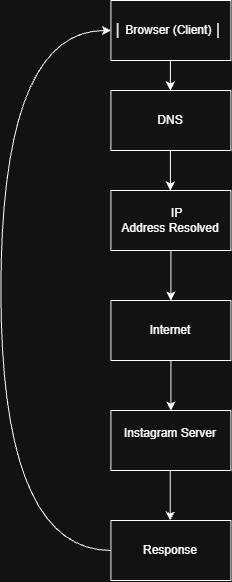

The diagram above was exported from draw.io. Its source (the exported page's mxGraphModel, read from the mxfile embedded in the PNG):
<mxGraphModel dx="1717" dy="937" grid="1" gridSize="10" guides="1" tooltips="1" connect="1" arrows="1" fold="1" page="1" pageScale="1" pageWidth="850" pageHeight="1100" math="0" shadow="0">
  <root>
    <mxCell id="0" />
    <mxCell id="1" parent="0" />
    <mxCell id="wLiJt-X1XLpGdjeVoi4S-1" parent="1" style="rounded=0;whiteSpace=wrap;html=1;" value="│   Browser (Client)  │&amp;nbsp;" vertex="1">
      <mxGeometry height="60" width="120" x="380" y="20" as="geometry" />
    </mxCell>
    <mxCell id="wLiJt-X1XLpGdjeVoi4S-2" edge="1" parent="1" style="endArrow=classic;html=1;rounded=0;" value="">
      <mxGeometry height="50" relative="1" width="50" as="geometry">
        <mxPoint x="439.5" y="80" as="sourcePoint" />
        <mxPoint x="439.5" y="110" as="targetPoint" />
      </mxGeometry>
    </mxCell>
    <mxCell id="wLiJt-X1XLpGdjeVoi4S-3" parent="1" style="rounded=0;whiteSpace=wrap;html=1;" value="DNS" vertex="1">
      <mxGeometry height="60" width="120" x="380" y="110" as="geometry" />
    </mxCell>
    <mxCell id="wLiJt-X1XLpGdjeVoi4S-4" edge="1" parent="1" style="endArrow=classic;html=1;rounded=0;" value="">
      <mxGeometry height="50" relative="1" width="50" as="geometry">
        <mxPoint x="439.5" y="170" as="sourcePoint" />
        <mxPoint x="439.5" y="210" as="targetPoint" />
      </mxGeometry>
    </mxCell>
    <mxCell id="wLiJt-X1XLpGdjeVoi4S-5" parent="1" style="rounded=0;whiteSpace=wrap;html=1;" value="&amp;nbsp; &amp;nbsp; IP Address&amp;nbsp;Resolved" vertex="1">
      <mxGeometry height="60" width="120" x="380" y="210" as="geometry" />
    </mxCell>
    <mxCell id="wLiJt-X1XLpGdjeVoi4S-7" edge="1" parent="1" source="wLiJt-X1XLpGdjeVoi4S-5" style="endArrow=classic;html=1;rounded=0;exitX=0.5;exitY=1;exitDx=0;exitDy=0;" value="">
      <mxGeometry height="50" relative="1" width="50" as="geometry">
        <mxPoint x="430" y="300" as="sourcePoint" />
        <mxPoint x="440" y="320" as="targetPoint" />
      </mxGeometry>
    </mxCell>
    <mxCell id="wLiJt-X1XLpGdjeVoi4S-8" parent="1" style="rounded=0;whiteSpace=wrap;html=1;" value="Internet" vertex="1">
      <mxGeometry height="60" width="120" x="380" y="320" as="geometry" />
    </mxCell>
    <mxCell id="wLiJt-X1XLpGdjeVoi4S-10" edge="1" parent="1" style="endArrow=classic;html=1;rounded=0;" value="">
      <mxGeometry height="50" relative="1" width="50" as="geometry">
        <mxPoint x="440" y="380" as="sourcePoint" />
        <mxPoint x="440" y="430" as="targetPoint" />
      </mxGeometry>
    </mxCell>
    <mxCell id="wLiJt-X1XLpGdjeVoi4S-11" parent="1" style="rounded=0;whiteSpace=wrap;html=1;" value="&#10;Instagram Server&#10;&#10;" vertex="1">
      <mxGeometry height="60" width="120" x="380" y="430" as="geometry" />
    </mxCell>
    <mxCell id="wLiJt-X1XLpGdjeVoi4S-12" edge="1" parent="1" style="endArrow=classic;html=1;rounded=0;" value="">
      <mxGeometry height="50" relative="1" width="50" as="geometry">
        <mxPoint x="439.37" y="490" as="sourcePoint" />
        <mxPoint x="439.37" y="540" as="targetPoint" />
      </mxGeometry>
    </mxCell>
    <mxCell id="wLiJt-X1XLpGdjeVoi4S-13" parent="1" style="rounded=0;whiteSpace=wrap;html=1;" value="Response" vertex="1">
      <mxGeometry height="60" width="120" x="380" y="540" as="geometry" />
    </mxCell>
    <mxCell id="wLiJt-X1XLpGdjeVoi4S-14" edge="1" parent="1" source="wLiJt-X1XLpGdjeVoi4S-13" style="endArrow=classic;html=1;rounded=1;edgeStyle=orthogonalEdgeStyle;curved=1;exitX=0;exitY=0.5;exitDx=0;exitDy=0;entryX=0;entryY=0.5;entryDx=0;entryDy=0;" target="wLiJt-X1XLpGdjeVoi4S-1" value="">
      <mxGeometry height="50" relative="1" width="50" as="geometry">
        <Array as="points">
          <mxPoint x="270" y="570" />
          <mxPoint x="270" y="50" />
        </Array>
        <mxPoint x="280" y="600" as="sourcePoint" />
        <mxPoint x="280" y="50" as="targetPoint" />
      </mxGeometry>
    </mxCell>
  </root>
</mxGraphModel>